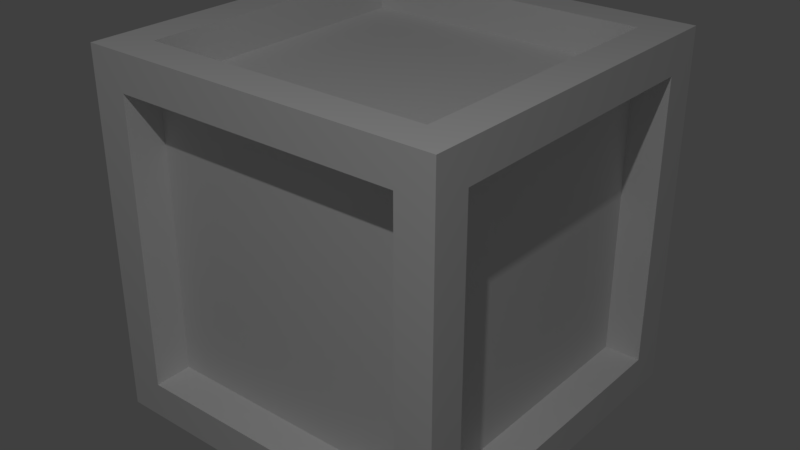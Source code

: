 # Source: cube.blend  (saved by Blender 2.78.0; exported with 4.5.12 LTS)
import bpy
from mathutils import Matrix  # noqa: F401  (used for matrix-valued properties, if any)

bpy.ops.wm.read_factory_settings(use_empty=True)
scene = bpy.context.scene
scene.name = 'Scene'

# ---- collections
col_collection_1 = bpy.data.collections.new('Collection 1'); scene.collection.children.link(col_collection_1)

# ---- world
world_world = bpy.data.worlds.new('World'); scene.world = world_world
world_world.color = (0.05088, 0.05088, 0.05088)
world_world.use_sun_shadow = False
world_world.sun_shadow_jitter_overblur = 0.0
world_world.cycles.sampling_method = 'MANUAL'

# ---- lights
light_area = bpy.data.lights.new('Area', 'AREA')
light_area.transmission_factor = 0.0
light_area.energy = 78.54
light_area.shadow_buffer_clip_start = 0.5
light_area.shadow_soft_size = 0.1
light_area.shadow_maximum_resolution = 0.006
light_area.use_absolute_resolution = True
light_area.size = 0.1
light_area.size_y = 0.1

# ---- meshes
me_cube_001 = bpy.data.meshes.new('Cube.001')
me_cube_001.from_pydata([(-1.0, -1.0, -1.0), (-1.0, -1.0, 1.0), (-1.0, 1.0, -1.0), (-1.0, 1.0, 1.0), (1.0, -1.0, -1.0), (1.0, -1.0, 1.0), (1.0, 1.0, -1.0), (1.0, 1.0, 1.0), (1.0, 0.8, 0.8), (1.0, 0.8, -0.8), (1.0, -0.8, -0.8), (1.0, -0.8, 0.8), (-0.8, 1.0, 0.8), (-0.8, 1.0, -0.8), (0.8, 1.0, -0.8), (0.8, 1.0, 0.8), (-1.0, 0.8, -0.8), (-1.0, -0.8, -0.8), (-1.0, -0.8, 0.8), (-1.0, 0.8, 0.8), (-0.8, -1.0, -0.8), (-0.8, -1.0, 0.8), (0.8, -1.0, 0.8), (0.8, -1.0, -0.8), (-0.8, 0.8, -1.0), (-0.8, -0.8, -1.0), (0.8, 0.8, -1.0), (0.8, -0.8, -1.0), (-0.8, -0.8, 1.0), (-0.8, 0.8, 1.0), (0.8, 0.8, 1.0), (0.8, -0.8, 1.0), (-0.7776, -0.81, -0.7776), (-0.7776, -0.81, 0.7776), (0.7776, -0.81, 0.7776), (0.7776, -0.81, -0.7776), (-0.7776, 0.81, 0.7776), (-0.7776, 0.81, -0.7776), (0.7776, 0.81, -0.7776), (0.7776, 0.81, 0.7776), (0.8, 0.8, 0.8), (0.8, 0.8, -0.8), (0.8, -0.8, -0.8), (0.8, -0.8, 0.8), (-0.8, 0.8, -0.8), (-0.8, -0.8, -0.8), (-0.8, -0.8, 0.8), (-0.8, 0.8, 0.8), (-0.8, -0.8, 0.8), (-0.8, 0.8, 0.8), (0.8, 0.8, 0.8), (0.8, -0.8, 0.8), (-0.8, 0.8, -0.8), (-0.8, -0.8, -0.8), (0.8, 0.8, -0.8), (0.8, -0.8, -0.8)], [], [(1, 3, 19, 18), (3, 7, 15, 12), (5, 4, 10, 11), (5, 1, 21, 22), (0, 2, 24, 25), (3, 1, 28, 29), (10, 9, 41, 42), (4, 6, 9, 10), (7, 5, 11, 8), (6, 7, 8, 9), (12, 15, 39, 36), (2, 3, 12, 13), (7, 6, 14, 15), (6, 2, 13, 14), (19, 16, 44, 47), (2, 0, 17, 16), (3, 2, 16, 19), (0, 1, 18, 17), (20, 23, 35, 32), (4, 5, 22, 23), (1, 0, 20, 21), (0, 4, 23, 20), (26, 27, 55, 54), (6, 4, 27, 26), (4, 0, 25, 27), (2, 6, 26, 24), (28, 31, 51, 48), (1, 5, 31, 28), (7, 3, 29, 30), (5, 7, 30, 31), (35, 34, 33, 32), (21, 20, 32, 33), (22, 21, 33, 34), (23, 22, 34, 35), (37, 36, 39, 38), (13, 12, 36, 37), (15, 14, 38, 39), (14, 13, 37, 38), (41, 40, 43, 42), (8, 11, 43, 40), (9, 8, 40, 41), (11, 10, 42, 43), (45, 46, 47, 44), (17, 18, 46, 45), (18, 19, 47, 46), (16, 17, 45, 44), (50, 49, 48, 51), (30, 29, 49, 50), (31, 30, 50, 51), (29, 28, 48, 49), (52, 54, 55, 53), (25, 24, 52, 53), (27, 25, 53, 55), (24, 26, 54, 52)])
_uv = me_cube_001.uv_layers.new(name='UVMap')
_uv.uv.foreach_set('vector', [0.02284, 0.1153, 0.0571, 0.1153, 0.05367, 0.1187, 0.02627, 0.1187, 0.09232, 0.1868, 0.1165, 0.1868, 0.1141, 0.1892, 0.09473, 0.1892, 0.1824, 0.1345, 0.1824, 0.1046, 0.1854, 0.1075, 0.1854, 0.1315, 0.06257, 0.1563, 0.04048, 0.1563, 0.04269, 0.1541, 0.06036, 0.1541, 0.09311, 0.09167, 0.1299, 0.09167, 0.1262, 0.09535, 0.09679, 0.09535, 0.1643, 0.2132, 0.09271, 0.2132, 0.09987, 0.206, 0.1572, 0.206, 0.111, 0.07453, 0.1349, 0.07453, 0.1458, 0.08835, 0.1463, 0.08835, 0.141, 0.1379, 0.1709, 0.1379, 0.1679, 0.1409, 0.144, 0.1409, 0.1409, 0.1409, 0.111, 0.1409, 0.1139, 0.1379, 0.1379, 0.1379, 0.1792, 0.1213, 0.1792, 0.1512, 0.1762, 0.1482, 0.1762, 0.1243, 0.09232, 0.1968, 0.1116, 0.1968, 0.1114, 0.1991, 0.09259, 0.1991, 0.1499, 0.1633, 0.1499, 0.1875, 0.1475, 0.1851, 0.1475, 0.1657, 0.155, 0.1497, 0.155, 0.1256, 0.1575, 0.128, 0.1575, 0.1473, 0.1407, 0.1842, 0.1166, 0.1842, 0.119, 0.1818, 0.1383, 0.1818, 0.08093, 0.05946, 0.08093, 0.03205, 0.08435, 0.03205, 0.08435, 0.05946, 0.0571, 0.1116, 0.02284, 0.1116, 0.02627, 0.1082, 0.05367, 0.1082, 0.05963, 0.1198, 0.05963, 0.08557, 0.06306, 0.089, 0.06306, 0.1164, 0.07725, 0.06643, 0.07725, 0.1007, 0.07383, 0.09726, 0.07383, 0.06986, 0.07599, 0.177, 0.09366, 0.177, 0.09341, 0.1791, 0.07624, 0.1791, 0.09774, 0.1142, 0.09774, 0.1363, 0.09554, 0.1341, 0.09554, 0.1164, 0.09325, 0.1363, 0.09325, 0.1142, 0.09546, 0.1164, 0.09546, 0.1341, 0.06265, 0.1541, 0.08474, 0.1541, 0.08253, 0.1563, 0.06486, 0.1563, 0.1817, 0.1259, 0.1523, 0.1259, 0.1523, 0.1222, 0.1817, 0.1222, 0.1668, 0.1182, 0.13, 0.1182, 0.1337, 0.1146, 0.1632, 0.1146, 0.1299, 0.1068, 0.09311, 0.1068, 0.09679, 0.1031, 0.1262, 0.1031, 0.13, 0.09549, 0.1668, 0.09549, 0.1632, 0.09917, 0.1337, 0.09917, 0.02084, 0.2579, 0.07812, 0.2579, 0.07812, 0.2651, 0.02084, 0.2651, 0.02084, 0.2357, 0.09245, 0.2357, 0.08529, 0.2428, 0.028, 0.2428, 0.09245, 0.2206, 0.02084, 0.2206, 0.028, 0.2134, 0.08529, 0.2134, 0.02084, 0.2431, 0.09245, 0.2431, 0.08529, 0.2503, 0.028, 0.2503, 0.4236, 0.1501, 0.4236, 0.1694, 0.4042, 0.1694, 0.4042, 0.1501, 0.09554, 0.1762, 0.09554, 0.1586, 0.09765, 0.1588, 0.09765, 0.176, 0.09366, 0.1813, 0.07599, 0.1813, 0.07624, 0.1792, 0.09341, 0.1792, 0.1044, 0.1497, 0.1044, 0.1674, 0.1023, 0.1671, 0.1023, 0.15, 0.3705, 0.1949, 0.3705, 0.1057, 0.4598, 0.1057, 0.4598, 0.1949, 0.1599, 0.1644, 0.1599, 0.1837, 0.1575, 0.1835, 0.1575, 0.1647, 0.1601, 0.1449, 0.1601, 0.1256, 0.1624, 0.1258, 0.1624, 0.1446, 0.1311, 0.1991, 0.1117, 0.1991, 0.112, 0.1968, 0.1308, 0.1968, 0.3834, 0.1522, 0.3834, 0.1468, 0.3888, 0.1468, 0.3888, 0.1522, 0.1349, 0.1044, 0.111, 0.1044, 0.1463, 0.08786, 0.1458, 0.08786, 0.1916, 0.1286, 0.1916, 0.1525, 0.1447, 0.08682, 0.1447, 0.08731, 0.1917, 0.1225, 0.1917, 0.09857, 0.1446, 0.08792, 0.1446, 0.08743, 0.3709, 0.1895, 0.3709, 0.14, 0.4205, 0.14, 0.4205, 0.1895, 0.0808, 0.06643, 0.0808, 0.09384, 0.07738, 0.09384, 0.07738, 0.06643, 0.01599, 0.03205, 0.04339, 0.03205, 0.04339, 0.03548, 0.01599, 0.03548, 0.04339, 0.06631, 0.01599, 0.06631, 0.01599, 0.06288, 0.04339, 0.06288, 0.3924, 0.2249, 0.3511, 0.2249, 0.3511, 0.1837, 0.3924, 0.1837, 0.07812, 0.2725, 0.02084, 0.2725, 0.02084, 0.2654, 0.07812, 0.2654, 0.07838, 0.2728, 0.1357, 0.2728, 0.1357, 0.2799, 0.07838, 0.2799, 0.1357, 0.2651, 0.07838, 0.2651, 0.07838, 0.2579, 0.1357, 0.2579, 0.4449, 0.1897, 0.3682, 0.1897, 0.3682, 0.1131, 0.4449, 0.1131, 0.1227, 0.1222, 0.1521, 0.1222, 0.1521, 0.1259, 0.1227, 0.1259, 0.1226, 0.1297, 0.09311, 0.1297, 0.09311, 0.126, 0.1226, 0.126, 0.1523, 0.1184, 0.1817, 0.1184, 0.1817, 0.122, 0.1523, 0.122])
me_cube_001.use_remesh_preserve_volume = False
me_cube_001.use_remesh_preserve_attributes = False
me_cube_001.use_mirror_vertex_groups = False
me_cube_001.update()

# ---- objects
ob_area = bpy.data.objects.new('Area', light_area)
ob_cube = bpy.data.objects.new('Cube', me_cube_001)

# ---- transforms, parenting, visibility, modifiers, constraints
ob_area.location = (2.422, -3.974, 6.634)
ob_area.lineart.crease_threshold = 0.0
ob_cube.location = (0.0, 0.0, 1.058)
ob_cube.lineart.crease_threshold = 0.0

# ---- collection membership
col_collection_1.objects.link(ob_area)
col_collection_1.objects.link(ob_cube)

# ---- scene / render settings (as saved in the file)
scene.frame_start = 1; scene.frame_end = 250; scene.frame_set(1)
scene.render.engine = 'BLENDER_EEVEE_NEXT'
scene.render.resolution_percentage = 50
scene.render.dither_intensity = 0.0
scene.cycles.use_denoising = False
scene.cycles.samples = 128
scene.cycles.sampling_pattern = 'TABULATED_SOBOL'
scene.cycles.light_sampling_threshold = 0.0
scene.cycles.use_adaptive_sampling = False
scene.cycles.use_light_tree = False
scene.cycles.blur_glossy = 0.0
scene.cycles.sample_clamp_indirect = 0.0
scene.view_settings.view_transform = 'Standard'
bpy.context.view_layer.update()

# ---- added for rendering (the .blend has no active camera): camera
cam_auto = bpy.data.cameras.new('AutoCamera')
cam_auto.lens = 50.0
cam_auto.sensor_width = 36.0
cam_auto.clip_end = 1000.0
ob_auto_camera = bpy.data.objects.new('AutoCamera', cam_auto)
scene.collection.objects.link(ob_auto_camera)
ob_auto_camera.location = (3.20507, -3.84609, 3.62246)
ob_auto_camera.rotation_euler = (1.09748, -7.21219e-08, 0.694738)
scene.camera = ob_auto_camera
bpy.context.view_layer.update()
